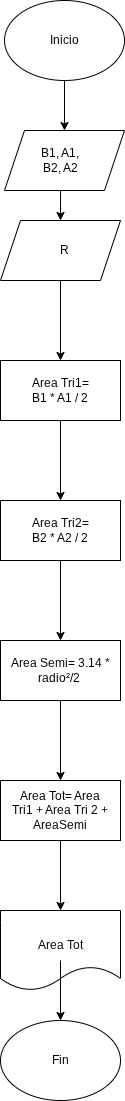

The diagram above was exported from draw.io. Its source (the exported page's mxGraphModel, read from the mxfile embedded in the PNG):
<mxGraphModel dx="819" dy="443" grid="1" gridSize="10" guides="1" tooltips="1" connect="1" arrows="1" fold="1" page="1" pageScale="1" pageWidth="827" pageHeight="1169" math="0" shadow="0">
  <root>
    <mxCell id="0" />
    <mxCell id="1" parent="0" />
    <mxCell id="3CUgo0p9tXBC_8VLAxOf-6" edge="1" parent="1" style="edgeStyle=orthogonalEdgeStyle;rounded=0;orthogonalLoop=1;jettySize=auto;html=1;exitX=0.5;exitY=1;exitDx=0;exitDy=0;">
      <mxGeometry relative="1" as="geometry">
        <mxPoint x="414" y="80" as="sourcePoint" />
        <mxPoint x="414" y="130" as="targetPoint" />
      </mxGeometry>
    </mxCell>
    <mxCell id="j2TsQ5onDKXApLwnriim-2" edge="1" parent="1" source="3CUgo0p9tXBC_8VLAxOf-7" style="edgeStyle=orthogonalEdgeStyle;rounded=0;orthogonalLoop=1;jettySize=auto;html=1;exitX=0.5;exitY=1;exitDx=0;exitDy=0;entryX=0.5;entryY=0;entryDx=0;entryDy=0;" target="j2TsQ5onDKXApLwnriim-1">
      <mxGeometry relative="1" as="geometry" />
    </mxCell>
    <mxCell id="3CUgo0p9tXBC_8VLAxOf-7" parent="1" style="shape=parallelogram;perimeter=parallelogramPerimeter;whiteSpace=wrap;html=1;fixedSize=1;" value="" vertex="1">
      <mxGeometry height="60" width="120" x="354" y="130" as="geometry" />
    </mxCell>
    <mxCell id="3CUgo0p9tXBC_8VLAxOf-8" parent="1" style="text;html=1;whiteSpace=wrap;strokeColor=none;fillColor=none;align=center;verticalAlign=middle;rounded=0;" value="B1, A1, B2, A2" vertex="1">
      <mxGeometry height="30" width="60" x="380" y="145" as="geometry" />
    </mxCell>
    <mxCell id="rN8hw7Py617Wx6I-shfA-2" parent="1" style="ellipse;whiteSpace=wrap;html=1;" value="" vertex="1">
      <mxGeometry height="80" width="120" x="354" as="geometry" />
    </mxCell>
    <mxCell id="rN8hw7Py617Wx6I-shfA-3" parent="1" style="text;html=1;whiteSpace=wrap;strokeColor=none;fillColor=none;align=center;verticalAlign=middle;rounded=0;" value="Inicio" vertex="1">
      <mxGeometry height="40" width="60" x="384" y="20" as="geometry" />
    </mxCell>
    <mxCell id="j2TsQ5onDKXApLwnriim-5" edge="1" parent="1" source="j2TsQ5onDKXApLwnriim-1" style="edgeStyle=orthogonalEdgeStyle;rounded=0;orthogonalLoop=1;jettySize=auto;html=1;" target="j2TsQ5onDKXApLwnriim-4" value="">
      <mxGeometry relative="1" as="geometry" />
    </mxCell>
    <mxCell id="j2TsQ5onDKXApLwnriim-1" parent="1" style="shape=parallelogram;perimeter=parallelogramPerimeter;whiteSpace=wrap;html=1;fixedSize=1;" value="" vertex="1">
      <mxGeometry height="60" width="120" x="350" y="220" as="geometry" />
    </mxCell>
    <mxCell id="j2TsQ5onDKXApLwnriim-3" parent="1" style="text;html=1;whiteSpace=wrap;strokeColor=none;fillColor=none;align=center;verticalAlign=middle;rounded=0;" value="R" vertex="1">
      <mxGeometry height="30" width="60" x="384" y="235" as="geometry" />
    </mxCell>
    <mxCell id="j2TsQ5onDKXApLwnriim-8" edge="1" parent="1" source="j2TsQ5onDKXApLwnriim-4" style="edgeStyle=orthogonalEdgeStyle;rounded=0;orthogonalLoop=1;jettySize=auto;html=1;" target="j2TsQ5onDKXApLwnriim-7" value="">
      <mxGeometry relative="1" as="geometry" />
    </mxCell>
    <mxCell id="j2TsQ5onDKXApLwnriim-4" parent="1" style="whiteSpace=wrap;html=1;" value="" vertex="1">
      <mxGeometry height="60" width="120" x="350" y="360" as="geometry" />
    </mxCell>
    <mxCell id="j2TsQ5onDKXApLwnriim-6" parent="1" style="text;html=1;whiteSpace=wrap;strokeColor=none;fillColor=none;align=center;verticalAlign=middle;rounded=0;" value="Area Tri1= B1 * A1 / 2" vertex="1">
      <mxGeometry height="35" width="60" x="380" y="372.5" as="geometry" />
    </mxCell>
    <mxCell id="j2TsQ5onDKXApLwnriim-11" edge="1" parent="1" source="j2TsQ5onDKXApLwnriim-7" style="edgeStyle=orthogonalEdgeStyle;rounded=0;orthogonalLoop=1;jettySize=auto;html=1;" target="j2TsQ5onDKXApLwnriim-10" value="">
      <mxGeometry relative="1" as="geometry" />
    </mxCell>
    <mxCell id="j2TsQ5onDKXApLwnriim-7" parent="1" style="whiteSpace=wrap;html=1;" value="" vertex="1">
      <mxGeometry height="60" width="120" x="350" y="500" as="geometry" />
    </mxCell>
    <mxCell id="j2TsQ5onDKXApLwnriim-9" parent="1" style="text;html=1;whiteSpace=wrap;strokeColor=none;fillColor=none;align=center;verticalAlign=middle;rounded=0;" value="Area Tri2= B2 * A2 / 2" vertex="1">
      <mxGeometry height="40" width="60" x="380" y="510" as="geometry" />
    </mxCell>
    <mxCell id="maSAlkJybeFIWKMWCyXj-2" edge="1" parent="1" source="j2TsQ5onDKXApLwnriim-10" style="edgeStyle=orthogonalEdgeStyle;rounded=0;orthogonalLoop=1;jettySize=auto;html=1;" target="maSAlkJybeFIWKMWCyXj-1" value="">
      <mxGeometry relative="1" as="geometry" />
    </mxCell>
    <mxCell id="j2TsQ5onDKXApLwnriim-10" parent="1" style="whiteSpace=wrap;html=1;" value="" vertex="1">
      <mxGeometry height="60" width="120" x="350" y="640" as="geometry" />
    </mxCell>
    <mxCell id="j2TsQ5onDKXApLwnriim-12" parent="1" style="text;html=1;whiteSpace=wrap;strokeColor=none;fillColor=none;align=center;verticalAlign=middle;rounded=0;" value="Area Semi= 3.14 * radio²/2&amp;nbsp;" vertex="1">
      <mxGeometry height="30" width="110" x="355" y="655" as="geometry" />
    </mxCell>
    <mxCell id="maSAlkJybeFIWKMWCyXj-5" edge="1" parent="1" source="maSAlkJybeFIWKMWCyXj-1" style="edgeStyle=orthogonalEdgeStyle;rounded=0;orthogonalLoop=1;jettySize=auto;html=1;" target="maSAlkJybeFIWKMWCyXj-4" value="">
      <mxGeometry relative="1" as="geometry" />
    </mxCell>
    <mxCell id="maSAlkJybeFIWKMWCyXj-1" parent="1" style="whiteSpace=wrap;html=1;" value="" vertex="1">
      <mxGeometry height="60" width="120" x="350" y="780" as="geometry" />
    </mxCell>
    <mxCell id="maSAlkJybeFIWKMWCyXj-3" parent="1" style="text;html=1;whiteSpace=wrap;strokeColor=none;fillColor=none;align=center;verticalAlign=middle;rounded=0;" value="Area Tot= Area Tri1 + Area Tri 2 + AreaSemi" vertex="1">
      <mxGeometry height="30" width="100" x="360" y="795" as="geometry" />
    </mxCell>
    <mxCell id="maSAlkJybeFIWKMWCyXj-4" parent="1" style="shape=document;whiteSpace=wrap;html=1;boundedLbl=1;" value="" vertex="1">
      <mxGeometry height="80" width="120" x="350" y="910" as="geometry" />
    </mxCell>
    <mxCell id="maSAlkJybeFIWKMWCyXj-8" edge="1" parent="1" source="maSAlkJybeFIWKMWCyXj-6" style="edgeStyle=orthogonalEdgeStyle;rounded=0;orthogonalLoop=1;jettySize=auto;html=1;exitX=0.5;exitY=1;exitDx=0;exitDy=0;entryX=0.5;entryY=0;entryDx=0;entryDy=0;" target="maSAlkJybeFIWKMWCyXj-7">
      <mxGeometry relative="1" as="geometry" />
    </mxCell>
    <mxCell id="maSAlkJybeFIWKMWCyXj-6" parent="1" style="text;html=1;whiteSpace=wrap;strokeColor=none;fillColor=none;align=center;verticalAlign=middle;rounded=0;" value="Area Tot" vertex="1">
      <mxGeometry height="30" width="60" x="380" y="930" as="geometry" />
    </mxCell>
    <mxCell id="maSAlkJybeFIWKMWCyXj-7" parent="1" style="ellipse;whiteSpace=wrap;html=1;" value="" vertex="1">
      <mxGeometry height="80" width="120" x="350" y="1020" as="geometry" />
    </mxCell>
    <mxCell id="maSAlkJybeFIWKMWCyXj-9" parent="1" style="text;html=1;whiteSpace=wrap;strokeColor=none;fillColor=none;align=center;verticalAlign=middle;rounded=0;" value="Fin" vertex="1">
      <mxGeometry height="30" width="60" x="380" y="1045" as="geometry" />
    </mxCell>
  </root>
</mxGraphModel>